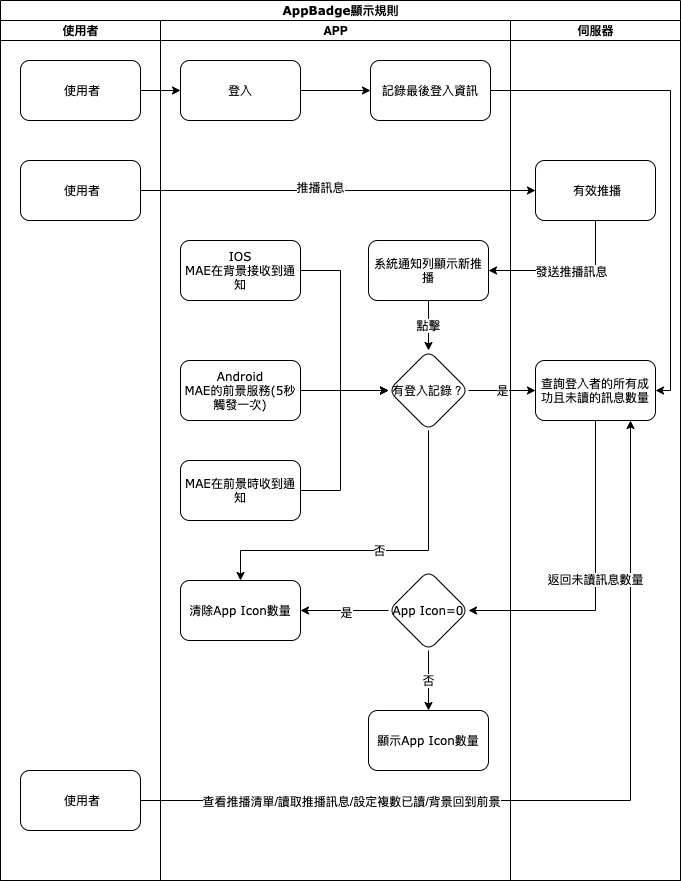

The diagram above was exported from draw.io. Its source (the exported page's mxGraphModel, read from the mxfile embedded in the PNG):
<mxGraphModel dx="918" dy="591" grid="1" gridSize="10" guides="1" tooltips="1" connect="1" arrows="1" fold="1" page="1" pageScale="1" pageWidth="827" pageHeight="1169" math="0" shadow="0">
  <root>
    <mxCell id="0" />
    <mxCell id="1" parent="0" />
    <mxCell id="2" value="AppBadge顯示規則" style="swimlane;html=1;childLayout=stackLayout;startSize=20;rounded=0;shadow=0;labelBackgroundColor=none;strokeWidth=1;fontFamily=Verdana;fontSize=8;align=center;" vertex="1" parent="1">
      <mxGeometry x="80" y="1240" width="680" height="880" as="geometry" />
    </mxCell>
    <mxCell id="3" value="使用者" style="swimlane;html=1;startSize=20;" vertex="1" parent="2">
      <mxGeometry y="20" width="160" height="860" as="geometry" />
    </mxCell>
    <mxCell id="4" value="&amp;nbsp;使用者" style="rounded=1;whiteSpace=wrap;html=1;shadow=0;labelBackgroundColor=none;strokeWidth=1;fontFamily=Verdana;fontSize=8;align=center;" vertex="1" parent="3">
      <mxGeometry x="20" y="40" width="120" height="60" as="geometry" />
    </mxCell>
    <mxCell id="5" value="&amp;nbsp;使用者" style="rounded=1;whiteSpace=wrap;html=1;shadow=0;labelBackgroundColor=none;strokeWidth=1;fontFamily=Verdana;fontSize=8;align=center;" vertex="1" parent="3">
      <mxGeometry x="20" y="750" width="120" height="60" as="geometry" />
    </mxCell>
    <mxCell id="6" value="&amp;nbsp;使用者" style="rounded=1;whiteSpace=wrap;html=1;shadow=0;labelBackgroundColor=none;strokeWidth=1;fontFamily=Verdana;fontSize=8;align=center;" vertex="1" parent="3">
      <mxGeometry x="20" y="140" width="120" height="60" as="geometry" />
    </mxCell>
    <mxCell id="7" value="" style="edgeStyle=orthogonalEdgeStyle;rounded=0;orthogonalLoop=1;jettySize=auto;html=1;" edge="1" parent="2" source="5" target="32">
      <mxGeometry relative="1" as="geometry">
        <mxPoint x="216.5" y="770" as="targetPoint" />
        <Array as="points">
          <mxPoint x="70" y="800" />
          <mxPoint x="630" y="800" />
        </Array>
      </mxGeometry>
    </mxCell>
    <mxCell id="8" value="查看推播清單/讀取推播訊息/設定複數已讀/背景回到前景" style="edgeLabel;html=1;align=center;verticalAlign=middle;resizable=0;points=[];" vertex="1" connectable="0" parent="7">
      <mxGeometry x="-0.131" relative="1" as="geometry">
        <mxPoint x="-168" as="offset" />
      </mxGeometry>
    </mxCell>
    <mxCell id="9" value="APP" style="swimlane;html=1;startSize=20;" vertex="1" parent="2">
      <mxGeometry x="160" y="20" width="350" height="860" as="geometry" />
    </mxCell>
    <mxCell id="10" value="登入" style="whiteSpace=wrap;html=1;rounded=1;shadow=0;fontFamily=Verdana;fontSize=8;strokeWidth=1;" vertex="1" parent="9">
      <mxGeometry x="20" y="40" width="120" height="60" as="geometry" />
    </mxCell>
    <mxCell id="11" style="edgeStyle=orthogonalEdgeStyle;rounded=0;orthogonalLoop=1;jettySize=auto;html=1;" edge="1" parent="9" source="13" target="19">
      <mxGeometry relative="1" as="geometry">
        <Array as="points">
          <mxPoint x="80" y="570" />
        </Array>
      </mxGeometry>
    </mxCell>
    <mxCell id="12" value="是" style="edgeLabel;html=1;align=center;verticalAlign=middle;resizable=0;points=[];" vertex="1" connectable="0" parent="11">
      <mxGeometry x="0.008" y="1" relative="1" as="geometry">
        <mxPoint x="1" as="offset" />
      </mxGeometry>
    </mxCell>
    <mxCell id="13" value="App Icon=0" style="rhombus;whiteSpace=wrap;html=1;rounded=1;shadow=0;fontFamily=Verdana;fontSize=8;strokeWidth=1;" vertex="1" parent="9">
      <mxGeometry x="228" y="550" width="80" height="80" as="geometry" />
    </mxCell>
    <mxCell id="14" value="記錄最後登入資訊" style="whiteSpace=wrap;html=1;rounded=1;shadow=0;fontFamily=Verdana;fontSize=8;strokeWidth=1;" vertex="1" parent="9">
      <mxGeometry x="210" y="40" width="120" height="60" as="geometry" />
    </mxCell>
    <mxCell id="15" value="" style="edgeStyle=orthogonalEdgeStyle;rounded=0;orthogonalLoop=1;jettySize=auto;html=1;" edge="1" parent="9" source="10" target="14">
      <mxGeometry relative="1" as="geometry" />
    </mxCell>
    <mxCell id="16" value="系統通知列顯示新推播" style="whiteSpace=wrap;html=1;rounded=1;shadow=0;fontFamily=Verdana;fontSize=8;strokeWidth=1;" vertex="1" parent="9">
      <mxGeometry x="208" y="220" width="120" height="60" as="geometry" />
    </mxCell>
    <mxCell id="17" value="有登入記錄？" style="rhombus;whiteSpace=wrap;html=1;rounded=1;shadow=0;fontFamily=Verdana;fontSize=8;strokeWidth=1;" vertex="1" parent="9">
      <mxGeometry x="228" y="330" width="80" height="80" as="geometry" />
    </mxCell>
    <mxCell id="18" value="點擊" style="edgeStyle=orthogonalEdgeStyle;rounded=0;orthogonalLoop=1;jettySize=auto;html=1;" edge="1" parent="9" source="16" target="17">
      <mxGeometry relative="1" as="geometry" />
    </mxCell>
    <mxCell id="19" value="清除App Icon數量" style="whiteSpace=wrap;html=1;rounded=1;shadow=0;fontFamily=Verdana;fontSize=8;strokeWidth=1;" vertex="1" parent="9">
      <mxGeometry x="20" y="560" width="120" height="60" as="geometry" />
    </mxCell>
    <mxCell id="20" value="否" style="edgeStyle=orthogonalEdgeStyle;rounded=0;orthogonalLoop=1;jettySize=auto;html=1;" edge="1" parent="9" source="17" target="19">
      <mxGeometry relative="1" as="geometry">
        <Array as="points">
          <mxPoint x="268" y="530" />
          <mxPoint x="80" y="530" />
        </Array>
      </mxGeometry>
    </mxCell>
    <mxCell id="21" value="顯示App Icon數量" style="whiteSpace=wrap;html=1;rounded=1;shadow=0;fontFamily=Verdana;fontSize=8;strokeWidth=1;" vertex="1" parent="9">
      <mxGeometry x="208" y="690" width="120" height="60" as="geometry" />
    </mxCell>
    <mxCell id="22" value="否" style="edgeStyle=orthogonalEdgeStyle;rounded=0;orthogonalLoop=1;jettySize=auto;html=1;" edge="1" parent="9" source="13" target="21">
      <mxGeometry relative="1" as="geometry" />
    </mxCell>
    <mxCell id="23" style="edgeStyle=orthogonalEdgeStyle;rounded=0;orthogonalLoop=1;jettySize=auto;html=1;exitX=1;exitY=0.5;exitDx=0;exitDy=0;" edge="1" parent="9" source="24" target="17">
      <mxGeometry relative="1" as="geometry">
        <Array as="points">
          <mxPoint x="180" y="250" />
          <mxPoint x="180" y="370" />
        </Array>
      </mxGeometry>
    </mxCell>
    <mxCell id="24" value="IOS&lt;br&gt;MAE在背景接收到通知" style="rounded=1;whiteSpace=wrap;html=1;shadow=0;labelBackgroundColor=none;strokeWidth=1;fontFamily=Verdana;fontSize=8;align=center;" vertex="1" parent="9">
      <mxGeometry x="20" y="220" width="120" height="60" as="geometry" />
    </mxCell>
    <mxCell id="25" style="edgeStyle=orthogonalEdgeStyle;rounded=0;orthogonalLoop=1;jettySize=auto;html=1;exitX=1;exitY=0.5;exitDx=0;exitDy=0;" edge="1" parent="9" source="26" target="17">
      <mxGeometry relative="1" as="geometry" />
    </mxCell>
    <mxCell id="26" value="Android&lt;br&gt;MAE的前景服務(5秒觸發一次)" style="rounded=1;whiteSpace=wrap;html=1;shadow=0;labelBackgroundColor=none;strokeWidth=1;fontFamily=Verdana;fontSize=8;align=center;" vertex="1" parent="9">
      <mxGeometry x="20" y="340" width="120" height="60" as="geometry" />
    </mxCell>
    <mxCell id="27" style="edgeStyle=orthogonalEdgeStyle;rounded=0;orthogonalLoop=1;jettySize=auto;html=1;exitX=1;exitY=0.5;exitDx=0;exitDy=0;" edge="1" parent="9" source="28" target="17">
      <mxGeometry relative="1" as="geometry">
        <Array as="points">
          <mxPoint x="180" y="470" />
          <mxPoint x="180" y="370" />
        </Array>
      </mxGeometry>
    </mxCell>
    <mxCell id="28" value="MAE在前景時收到通知" style="rounded=1;whiteSpace=wrap;html=1;shadow=0;labelBackgroundColor=none;strokeWidth=1;fontFamily=Verdana;fontSize=8;align=center;" vertex="1" parent="9">
      <mxGeometry x="20" y="440" width="120" height="60" as="geometry" />
    </mxCell>
    <mxCell id="29" value="" style="edgeStyle=orthogonalEdgeStyle;rounded=0;orthogonalLoop=1;jettySize=auto;html=1;" edge="1" parent="2" source="6" target="33">
      <mxGeometry relative="1" as="geometry" />
    </mxCell>
    <mxCell id="30" value="推播訊息" style="edgeLabel;html=1;align=center;verticalAlign=middle;resizable=0;points=[];" vertex="1" connectable="0" parent="29">
      <mxGeometry x="-0.0964" y="4" relative="1" as="geometry">
        <mxPoint x="1" as="offset" />
      </mxGeometry>
    </mxCell>
    <mxCell id="31" value="伺服器" style="swimlane;html=1;startSize=20;" vertex="1" parent="2">
      <mxGeometry x="510" y="20" width="170" height="860" as="geometry" />
    </mxCell>
    <mxCell id="32" value="查詢登入者的所有成功且未讀的訊息數量" style="whiteSpace=wrap;html=1;rounded=1;shadow=0;fontFamily=Verdana;fontSize=8;strokeWidth=1;" vertex="1" parent="31">
      <mxGeometry x="25" y="340" width="120" height="60" as="geometry" />
    </mxCell>
    <mxCell id="33" value="&amp;nbsp;有效推播" style="whiteSpace=wrap;html=1;rounded=1;shadow=0;fontFamily=Verdana;fontSize=8;strokeWidth=1;" vertex="1" parent="31">
      <mxGeometry x="25" y="140" width="120" height="60" as="geometry" />
    </mxCell>
    <mxCell id="34" value="" style="edgeStyle=orthogonalEdgeStyle;rounded=0;orthogonalLoop=1;jettySize=auto;html=1;" edge="1" parent="2" source="4" target="10">
      <mxGeometry relative="1" as="geometry" />
    </mxCell>
    <mxCell id="35" value="" style="edgeStyle=orthogonalEdgeStyle;rounded=0;orthogonalLoop=1;jettySize=auto;html=1;" edge="1" parent="2" source="33" target="16">
      <mxGeometry relative="1" as="geometry">
        <Array as="points">
          <mxPoint x="595" y="270" />
        </Array>
      </mxGeometry>
    </mxCell>
    <mxCell id="36" value="發送推播訊息" style="edgeLabel;html=1;align=center;verticalAlign=middle;resizable=0;points=[];" vertex="1" connectable="0" parent="35">
      <mxGeometry x="-0.0462" relative="1" as="geometry">
        <mxPoint as="offset" />
      </mxGeometry>
    </mxCell>
    <mxCell id="37" value="返回未讀訊息數量" style="edgeStyle=orthogonalEdgeStyle;rounded=0;orthogonalLoop=1;jettySize=auto;html=1;" edge="1" parent="2" source="32" target="13">
      <mxGeometry relative="1" as="geometry">
        <mxPoint x="395" y="400" as="targetPoint" />
        <Array as="points">
          <mxPoint x="595" y="400" />
        </Array>
      </mxGeometry>
    </mxCell>
    <mxCell id="38" value="是" style="edgeStyle=orthogonalEdgeStyle;rounded=0;orthogonalLoop=1;jettySize=auto;html=1;exitX=1;exitY=0.5;exitDx=0;exitDy=0;" edge="1" parent="2" source="17" target="32">
      <mxGeometry relative="1" as="geometry" />
    </mxCell>
    <mxCell id="39" style="edgeStyle=orthogonalEdgeStyle;rounded=0;orthogonalLoop=1;jettySize=auto;html=1;exitX=1;exitY=0.5;exitDx=0;exitDy=0;" edge="1" parent="2" source="14" target="32">
      <mxGeometry relative="1" as="geometry">
        <Array as="points">
          <mxPoint x="670" y="90" />
          <mxPoint x="670" y="390" />
        </Array>
      </mxGeometry>
    </mxCell>
  </root>
</mxGraphModel>